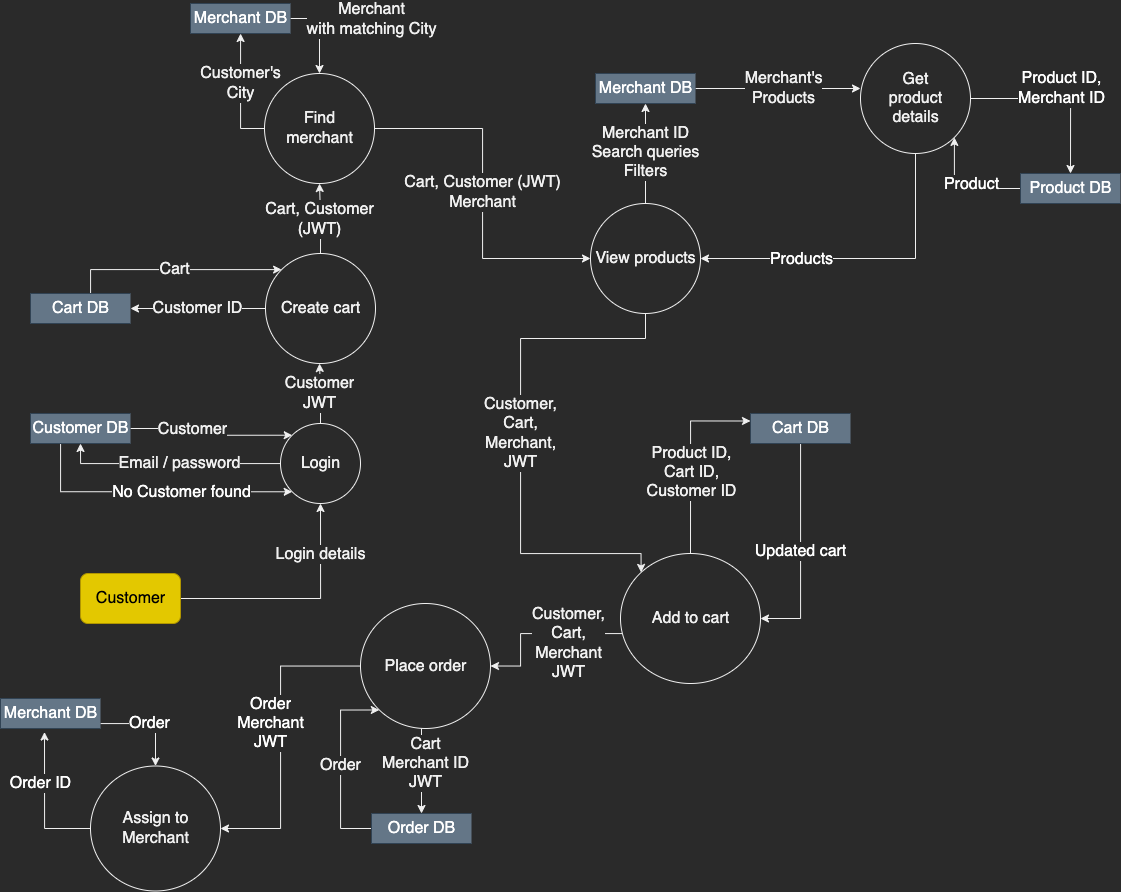

The diagram above was exported from draw.io. Its source (the exported page's mxGraphModel, read from the mxfile embedded in the PNG):
<mxGraphModel dx="1643" dy="2329" grid="1" gridSize="10" guides="1" tooltips="1" connect="1" arrows="1" fold="1" page="1" pageScale="1" pageWidth="827" pageHeight="1169" math="0" shadow="0">
  <root>
    <mxCell id="0" />
    <mxCell id="1" parent="0" />
    <mxCell id="iJeal4jtdgoFzgRbAq4y-5" style="edgeStyle=orthogonalEdgeStyle;rounded=0;orthogonalLoop=1;jettySize=auto;html=1;fontSize=16;" edge="1" parent="1" source="iJeal4jtdgoFzgRbAq4y-1" target="iJeal4jtdgoFzgRbAq4y-2">
      <mxGeometry relative="1" as="geometry" />
    </mxCell>
    <mxCell id="iJeal4jtdgoFzgRbAq4y-6" value="Login details" style="edgeLabel;html=1;align=center;verticalAlign=middle;resizable=0;points=[];fontSize=16;" vertex="1" connectable="0" parent="iJeal4jtdgoFzgRbAq4y-5">
      <mxGeometry x="0.2138" y="1" relative="1" as="geometry">
        <mxPoint y="-42" as="offset" />
      </mxGeometry>
    </mxCell>
    <mxCell id="iJeal4jtdgoFzgRbAq4y-1" value="Customer" style="html=1;dashed=0;whitespace=wrap;fontSize=16;fillColor=#e3c800;fontColor=#000000;strokeColor=#B09500;rounded=1;" vertex="1" parent="1">
      <mxGeometry x="120" y="490" width="100" height="50" as="geometry" />
    </mxCell>
    <mxCell id="iJeal4jtdgoFzgRbAq4y-10" style="edgeStyle=orthogonalEdgeStyle;rounded=0;orthogonalLoop=1;jettySize=auto;html=1;entryX=0.5;entryY=1;entryDx=0;entryDy=0;fontSize=16;" edge="1" parent="1" source="iJeal4jtdgoFzgRbAq4y-2" target="iJeal4jtdgoFzgRbAq4y-9">
      <mxGeometry relative="1" as="geometry" />
    </mxCell>
    <mxCell id="YPgTkIOKBhQMcAZUPDIG-2" value="Email / password" style="edgeLabel;html=1;align=center;verticalAlign=middle;resizable=0;points=[];fontSize=16;" vertex="1" connectable="0" parent="iJeal4jtdgoFzgRbAq4y-10">
      <mxGeometry x="-0.0583" y="-1" relative="1" as="geometry">
        <mxPoint x="1" as="offset" />
      </mxGeometry>
    </mxCell>
    <mxCell id="YPgTkIOKBhQMcAZUPDIG-7" value="Customer&lt;br&gt;JWT" style="edgeStyle=orthogonalEdgeStyle;rounded=0;orthogonalLoop=1;jettySize=auto;html=1;fontSize=16;" edge="1" parent="1" source="iJeal4jtdgoFzgRbAq4y-2">
      <mxGeometry relative="1" as="geometry">
        <mxPoint x="359" y="280" as="targetPoint" />
      </mxGeometry>
    </mxCell>
    <mxCell id="iJeal4jtdgoFzgRbAq4y-2" value="Login" style="shape=ellipse;html=1;dashed=0;whitespace=wrap;perimeter=ellipsePerimeter;fontSize=16;" vertex="1" parent="1">
      <mxGeometry x="320" y="340" width="80" height="80" as="geometry" />
    </mxCell>
    <mxCell id="YPgTkIOKBhQMcAZUPDIG-1" style="edgeStyle=orthogonalEdgeStyle;rounded=0;orthogonalLoop=1;jettySize=auto;html=1;entryX=0;entryY=0;entryDx=0;entryDy=0;fontSize=16;" edge="1" parent="1" source="iJeal4jtdgoFzgRbAq4y-9" target="iJeal4jtdgoFzgRbAq4y-2">
      <mxGeometry relative="1" as="geometry" />
    </mxCell>
    <mxCell id="YPgTkIOKBhQMcAZUPDIG-3" value="Customer" style="edgeLabel;html=1;align=center;verticalAlign=middle;resizable=0;points=[];fontSize=16;" vertex="1" connectable="0" parent="YPgTkIOKBhQMcAZUPDIG-1">
      <mxGeometry x="-0.4003" y="3" relative="1" as="geometry">
        <mxPoint x="10" y="3" as="offset" />
      </mxGeometry>
    </mxCell>
    <mxCell id="Ls3xMIh5usjvdH3p_TZx-1" style="edgeStyle=orthogonalEdgeStyle;rounded=0;orthogonalLoop=1;jettySize=auto;html=1;entryX=0;entryY=1;entryDx=0;entryDy=0;fontSize=16;fontColor=#FFFFFF;startArrow=none;startFill=0;endArrow=classic;endFill=1;" edge="1" parent="1" source="iJeal4jtdgoFzgRbAq4y-9" target="iJeal4jtdgoFzgRbAq4y-2">
      <mxGeometry relative="1" as="geometry">
        <Array as="points">
          <mxPoint x="100" y="408" />
        </Array>
      </mxGeometry>
    </mxCell>
    <mxCell id="Ls3xMIh5usjvdH3p_TZx-2" value="No Customer found" style="edgeLabel;html=1;align=center;verticalAlign=middle;resizable=0;points=[];fontSize=16;fontColor=#FFFFFF;" vertex="1" connectable="0" parent="Ls3xMIh5usjvdH3p_TZx-1">
      <mxGeometry x="-0.0012" relative="1" as="geometry">
        <mxPoint x="28" as="offset" />
      </mxGeometry>
    </mxCell>
    <mxCell id="iJeal4jtdgoFzgRbAq4y-9" value="Customer DB" style="html=1;dashed=0;whitespace=wrap;shape=partialRectangle;right=0;fontSize=16;fillColor=#647687;fontColor=#ffffff;strokeColor=#314354;" vertex="1" parent="1">
      <mxGeometry x="70" y="330" width="100" height="30" as="geometry" />
    </mxCell>
    <mxCell id="YPgTkIOKBhQMcAZUPDIG-9" value="Customer's&lt;br&gt;City" style="edgeStyle=orthogonalEdgeStyle;rounded=0;orthogonalLoop=1;jettySize=auto;html=1;fontSize=16;" edge="1" parent="1" source="YPgTkIOKBhQMcAZUPDIG-5" target="YPgTkIOKBhQMcAZUPDIG-8">
      <mxGeometry x="0.1597" relative="1" as="geometry">
        <Array as="points">
          <mxPoint x="280" y="45" />
        </Array>
        <mxPoint as="offset" />
      </mxGeometry>
    </mxCell>
    <mxCell id="5yyozdriNN-kLmcX6o5H-34" value="Cart, Customer (JWT)&lt;br&gt;Merchant" style="edgeStyle=orthogonalEdgeStyle;rounded=0;orthogonalLoop=1;jettySize=auto;html=1;fontSize=16;entryX=0;entryY=0.5;entryDx=0;entryDy=0;" edge="1" parent="1" source="YPgTkIOKBhQMcAZUPDIG-5" target="5yyozdriNN-kLmcX6o5H-35">
      <mxGeometry relative="1" as="geometry">
        <mxPoint x="580" y="45" as="targetPoint" />
      </mxGeometry>
    </mxCell>
    <mxCell id="YPgTkIOKBhQMcAZUPDIG-5" value="Find&lt;br&gt;merchant" style="shape=ellipse;html=1;dashed=0;whitespace=wrap;perimeter=ellipsePerimeter;fontSize=16;" vertex="1" parent="1">
      <mxGeometry x="304" y="-10" width="110" height="110" as="geometry" />
    </mxCell>
    <mxCell id="YPgTkIOKBhQMcAZUPDIG-10" style="edgeStyle=orthogonalEdgeStyle;rounded=0;orthogonalLoop=1;jettySize=auto;html=1;fontSize=16;entryX=0.5;entryY=0;entryDx=0;entryDy=0;" edge="1" parent="1" source="YPgTkIOKBhQMcAZUPDIG-8" target="YPgTkIOKBhQMcAZUPDIG-5">
      <mxGeometry relative="1" as="geometry">
        <mxPoint x="460" y="-60" as="targetPoint" />
        <Array as="points">
          <mxPoint x="359" y="-65" />
        </Array>
      </mxGeometry>
    </mxCell>
    <mxCell id="YPgTkIOKBhQMcAZUPDIG-11" value="Merchant&lt;br&gt;with matching City" style="edgeLabel;html=1;align=center;verticalAlign=middle;resizable=0;points=[];fontSize=16;" vertex="1" connectable="0" parent="YPgTkIOKBhQMcAZUPDIG-10">
      <mxGeometry x="-0.352" y="-1" relative="1" as="geometry">
        <mxPoint x="53" y="-1" as="offset" />
      </mxGeometry>
    </mxCell>
    <mxCell id="YPgTkIOKBhQMcAZUPDIG-8" value="Merchant DB" style="html=1;dashed=0;whitespace=wrap;shape=partialRectangle;right=0;fontSize=16;fillColor=#647687;fontColor=#ffffff;strokeColor=#314354;" vertex="1" parent="1">
      <mxGeometry x="230" y="-80" width="100" height="30" as="geometry" />
    </mxCell>
    <mxCell id="5yyozdriNN-kLmcX6o5H-2" style="edgeStyle=orthogonalEdgeStyle;rounded=0;orthogonalLoop=1;jettySize=auto;html=1;entryX=0;entryY=0.25;entryDx=0;entryDy=0;fontSize=16;" edge="1" parent="1" source="YPgTkIOKBhQMcAZUPDIG-12" target="5yyozdriNN-kLmcX6o5H-1">
      <mxGeometry relative="1" as="geometry" />
    </mxCell>
    <mxCell id="5yyozdriNN-kLmcX6o5H-3" value="Product ID,&lt;br&gt;Cart ID,&lt;br&gt;Customer ID" style="edgeLabel;html=1;align=center;verticalAlign=middle;resizable=0;points=[];fontSize=16;" vertex="1" connectable="0" parent="5yyozdriNN-kLmcX6o5H-2">
      <mxGeometry x="0.0578" y="1" relative="1" as="geometry">
        <mxPoint x="1" y="20" as="offset" />
      </mxGeometry>
    </mxCell>
    <mxCell id="5yyozdriNN-kLmcX6o5H-21" value="Customer,&lt;br&gt;Cart,&lt;br&gt;Merchant&lt;br&gt;JWT" style="edgeStyle=orthogonalEdgeStyle;rounded=0;orthogonalLoop=1;jettySize=auto;html=1;entryX=1;entryY=0.5;entryDx=0;entryDy=0;fontSize=16;" edge="1" parent="1" source="YPgTkIOKBhQMcAZUPDIG-12" target="5yyozdriNN-kLmcX6o5H-19">
      <mxGeometry x="-0.3362" y="10" relative="1" as="geometry">
        <Array as="points">
          <mxPoint x="560" y="550" />
          <mxPoint x="560" y="583" />
        </Array>
        <mxPoint as="offset" />
      </mxGeometry>
    </mxCell>
    <mxCell id="YPgTkIOKBhQMcAZUPDIG-12" value="Add to cart" style="shape=ellipse;html=1;dashed=0;whitespace=wrap;perimeter=ellipsePerimeter;fontSize=16;" vertex="1" parent="1">
      <mxGeometry x="660" y="470" width="140" height="130" as="geometry" />
    </mxCell>
    <mxCell id="8aGh8X8hnEjikrffdclP-14" value="Updated cart" style="edgeStyle=orthogonalEdgeStyle;rounded=0;orthogonalLoop=1;jettySize=auto;html=1;entryX=1;entryY=0.5;entryDx=0;entryDy=0;fontSize=16;fontColor=#FFFFFF;startArrow=none;startFill=0;endArrow=classic;endFill=1;" edge="1" parent="1" source="5yyozdriNN-kLmcX6o5H-1" target="YPgTkIOKBhQMcAZUPDIG-12">
      <mxGeometry relative="1" as="geometry" />
    </mxCell>
    <mxCell id="5yyozdriNN-kLmcX6o5H-1" value="Cart DB" style="html=1;dashed=0;whitespace=wrap;shape=partialRectangle;right=0;fontSize=16;fillColor=#647687;fontColor=#ffffff;strokeColor=#314354;" vertex="1" parent="1">
      <mxGeometry x="790" y="330" width="100" height="30" as="geometry" />
    </mxCell>
    <mxCell id="5yyozdriNN-kLmcX6o5H-14" value="Customer ID" style="edgeStyle=orthogonalEdgeStyle;rounded=0;orthogonalLoop=1;jettySize=auto;html=1;fontSize=16;" edge="1" parent="1" source="5yyozdriNN-kLmcX6o5H-13">
      <mxGeometry relative="1" as="geometry">
        <mxPoint x="170" y="225" as="targetPoint" />
      </mxGeometry>
    </mxCell>
    <mxCell id="5yyozdriNN-kLmcX6o5H-33" value="Cart, Customer&lt;br&gt;(JWT)" style="edgeStyle=orthogonalEdgeStyle;rounded=0;orthogonalLoop=1;jettySize=auto;html=1;fontSize=16;" edge="1" parent="1" source="5yyozdriNN-kLmcX6o5H-13" target="YPgTkIOKBhQMcAZUPDIG-5">
      <mxGeometry relative="1" as="geometry" />
    </mxCell>
    <mxCell id="5yyozdriNN-kLmcX6o5H-13" value="Create cart" style="shape=ellipse;html=1;dashed=0;whitespace=wrap;perimeter=ellipsePerimeter;fontSize=16;" vertex="1" parent="1">
      <mxGeometry x="305" y="170" width="110" height="110" as="geometry" />
    </mxCell>
    <mxCell id="5yyozdriNN-kLmcX6o5H-16" value="Cart" style="edgeStyle=orthogonalEdgeStyle;rounded=0;orthogonalLoop=1;jettySize=auto;html=1;entryX=0;entryY=0;entryDx=0;entryDy=0;fontSize=16;" edge="1" parent="1" source="5yyozdriNN-kLmcX6o5H-15" target="5yyozdriNN-kLmcX6o5H-13">
      <mxGeometry relative="1" as="geometry">
        <Array as="points">
          <mxPoint x="130" y="186" />
        </Array>
      </mxGeometry>
    </mxCell>
    <mxCell id="5yyozdriNN-kLmcX6o5H-15" value="Cart DB" style="html=1;dashed=0;whitespace=wrap;shape=partialRectangle;right=0;fontSize=16;fillColor=#647687;fontColor=#ffffff;strokeColor=#314354;" vertex="1" parent="1">
      <mxGeometry x="70" y="210" width="100" height="30" as="geometry" />
    </mxCell>
    <mxCell id="5yyozdriNN-kLmcX6o5H-23" value="Cart&lt;br&gt;Merchant ID&lt;br&gt;JWT" style="edgeStyle=orthogonalEdgeStyle;rounded=0;orthogonalLoop=1;jettySize=auto;html=1;entryX=0.5;entryY=0;entryDx=0;entryDy=0;fontSize=16;" edge="1" parent="1" source="5yyozdriNN-kLmcX6o5H-19" target="5yyozdriNN-kLmcX6o5H-22">
      <mxGeometry x="-0.1748" y="4" relative="1" as="geometry">
        <Array as="points">
          <mxPoint x="461" y="670" />
          <mxPoint x="461" y="670" />
        </Array>
        <mxPoint as="offset" />
      </mxGeometry>
    </mxCell>
    <mxCell id="8aGh8X8hnEjikrffdclP-1" value="Order&lt;br&gt;Merchant&lt;br&gt;JWT" style="edgeStyle=orthogonalEdgeStyle;rounded=0;orthogonalLoop=1;jettySize=auto;html=1;entryX=1;entryY=0.5;entryDx=0;entryDy=0;fontSize=16;fontColor=#FFFFFF;startArrow=none;startFill=0;endArrow=classic;endFill=1;" edge="1" parent="1" source="5yyozdriNN-kLmcX6o5H-19" target="usxL_sew1QDL4lJh1-ft-2">
      <mxGeometry x="-0.0909" y="-10" relative="1" as="geometry">
        <Array as="points">
          <mxPoint x="320" y="583" />
          <mxPoint x="320" y="745" />
        </Array>
        <mxPoint as="offset" />
      </mxGeometry>
    </mxCell>
    <mxCell id="5yyozdriNN-kLmcX6o5H-19" value="Place order" style="shape=ellipse;html=1;dashed=0;whitespace=wrap;perimeter=ellipsePerimeter;fontSize=16;" vertex="1" parent="1">
      <mxGeometry x="400" y="520" width="130" height="125" as="geometry" />
    </mxCell>
    <mxCell id="5yyozdriNN-kLmcX6o5H-24" value="Order" style="edgeStyle=orthogonalEdgeStyle;rounded=0;orthogonalLoop=1;jettySize=auto;html=1;fontSize=16;entryX=0;entryY=1;entryDx=0;entryDy=0;" edge="1" parent="1" source="5yyozdriNN-kLmcX6o5H-22" target="5yyozdriNN-kLmcX6o5H-19">
      <mxGeometry relative="1" as="geometry">
        <mxPoint x="256" y="745" as="targetPoint" />
        <Array as="points">
          <mxPoint x="380" y="745" />
          <mxPoint x="380" y="627" />
        </Array>
      </mxGeometry>
    </mxCell>
    <mxCell id="5yyozdriNN-kLmcX6o5H-22" value="Order DB" style="html=1;dashed=0;whitespace=wrap;shape=partialRectangle;right=0;fontSize=16;fillColor=#647687;fontColor=#ffffff;strokeColor=#314354;" vertex="1" parent="1">
      <mxGeometry x="411" y="730" width="100" height="30" as="geometry" />
    </mxCell>
    <mxCell id="5yyozdriNN-kLmcX6o5H-41" value="Merchant ID&lt;br&gt;Search queries&lt;br&gt;Filters" style="edgeStyle=orthogonalEdgeStyle;rounded=0;orthogonalLoop=1;jettySize=auto;html=1;entryX=0.5;entryY=1;entryDx=0;entryDy=0;fontSize=16;" edge="1" parent="1" source="5yyozdriNN-kLmcX6o5H-35" target="5yyozdriNN-kLmcX6o5H-40">
      <mxGeometry relative="1" as="geometry" />
    </mxCell>
    <mxCell id="5yyozdriNN-kLmcX6o5H-35" value="View products" style="shape=ellipse;html=1;dashed=0;whitespace=wrap;perimeter=ellipsePerimeter;fontSize=16;" vertex="1" parent="1">
      <mxGeometry x="630" y="120" width="110" height="110" as="geometry" />
    </mxCell>
    <mxCell id="5yyozdriNN-kLmcX6o5H-42" value="Merchant's&lt;br&gt;Products" style="edgeStyle=orthogonalEdgeStyle;rounded=0;orthogonalLoop=1;jettySize=auto;html=1;fontSize=16;entryX=0;entryY=0.5;entryDx=0;entryDy=0;" edge="1" parent="1" source="5yyozdriNN-kLmcX6o5H-40">
      <mxGeometry x="0.0571" relative="1" as="geometry">
        <mxPoint x="900" y="5" as="targetPoint" />
        <Array as="points" />
        <mxPoint as="offset" />
      </mxGeometry>
    </mxCell>
    <mxCell id="5yyozdriNN-kLmcX6o5H-40" value="Merchant DB" style="html=1;dashed=0;whitespace=wrap;shape=partialRectangle;right=0;fontSize=16;fillColor=#647687;fontColor=#ffffff;strokeColor=#314354;" vertex="1" parent="1">
      <mxGeometry x="635" y="-10" width="100" height="30" as="geometry" />
    </mxCell>
    <mxCell id="5yyozdriNN-kLmcX6o5H-52" value="Customer,&lt;br&gt;Cart,&lt;br&gt;Merchant,&lt;br&gt;JWT" style="edgeStyle=orthogonalEdgeStyle;rounded=0;orthogonalLoop=1;jettySize=auto;html=1;entryX=0;entryY=0;entryDx=0;entryDy=0;fontSize=16;exitX=0.5;exitY=1;exitDx=0;exitDy=0;" edge="1" parent="1" source="5yyozdriNN-kLmcX6o5H-35" target="YPgTkIOKBhQMcAZUPDIG-12">
      <mxGeometry x="-0.0287" relative="1" as="geometry">
        <mxPoint x="580" y="255" as="sourcePoint" />
        <Array as="points">
          <mxPoint x="685" y="255" />
          <mxPoint x="560" y="255" />
          <mxPoint x="560" y="470" />
          <mxPoint x="680" y="470" />
        </Array>
        <mxPoint as="offset" />
      </mxGeometry>
    </mxCell>
    <mxCell id="xm0Ca9MdmT8IJlzHa5Dq-2" value="Order" style="edgeStyle=orthogonalEdgeStyle;rounded=0;orthogonalLoop=1;jettySize=auto;html=1;entryX=0.5;entryY=0;entryDx=0;entryDy=0;fontSize=16;fontColor=#FFFFFF;startArrow=none;startFill=0;endArrow=classic;endFill=1;" edge="1" parent="1" source="5yyozdriNN-kLmcX6o5H-53" target="usxL_sew1QDL4lJh1-ft-2">
      <mxGeometry relative="1" as="geometry">
        <Array as="points">
          <mxPoint x="195" y="640" />
        </Array>
      </mxGeometry>
    </mxCell>
    <mxCell id="5yyozdriNN-kLmcX6o5H-53" value="Merchant DB" style="html=1;dashed=0;whitespace=wrap;shape=partialRectangle;right=0;fontSize=16;fillColor=#647687;fontColor=#ffffff;strokeColor=#314354;" vertex="1" parent="1">
      <mxGeometry x="40" y="615" width="100" height="30" as="geometry" />
    </mxCell>
    <mxCell id="usxL_sew1QDL4lJh1-ft-4" value="Order ID" style="edgeStyle=orthogonalEdgeStyle;rounded=0;orthogonalLoop=1;jettySize=auto;html=1;entryX=0.44;entryY=1.117;entryDx=0;entryDy=0;entryPerimeter=0;fontSize=16;fontColor=#FFFFFF;startArrow=none;startFill=0;exitX=0;exitY=0.5;exitDx=0;exitDy=0;" edge="1" parent="1" source="usxL_sew1QDL4lJh1-ft-2" target="5yyozdriNN-kLmcX6o5H-53">
      <mxGeometry x="0.2773" y="4" relative="1" as="geometry">
        <mxPoint as="offset" />
      </mxGeometry>
    </mxCell>
    <mxCell id="usxL_sew1QDL4lJh1-ft-2" value="Assign to&lt;br&gt;Merchant" style="shape=ellipse;html=1;dashed=0;whitespace=wrap;perimeter=ellipsePerimeter;fontSize=16;" vertex="1" parent="1">
      <mxGeometry x="130" y="682.5" width="130" height="125" as="geometry" />
    </mxCell>
    <mxCell id="8aGh8X8hnEjikrffdclP-8" value="Product ID,&lt;br&gt;Merchant ID" style="edgeStyle=orthogonalEdgeStyle;rounded=0;orthogonalLoop=1;jettySize=auto;html=1;entryX=0.5;entryY=0;entryDx=0;entryDy=0;fontSize=16;fontColor=#FFFFFF;startArrow=none;startFill=0;endArrow=classic;endFill=1;" edge="1" parent="1" source="8aGh8X8hnEjikrffdclP-6" target="8aGh8X8hnEjikrffdclP-7">
      <mxGeometry x="0.0345" y="10" relative="1" as="geometry">
        <mxPoint as="offset" />
      </mxGeometry>
    </mxCell>
    <mxCell id="8aGh8X8hnEjikrffdclP-12" style="edgeStyle=orthogonalEdgeStyle;rounded=0;orthogonalLoop=1;jettySize=auto;html=1;entryX=1;entryY=0.5;entryDx=0;entryDy=0;fontSize=16;fontColor=#FFFFFF;startArrow=none;startFill=0;endArrow=classic;endFill=1;" edge="1" parent="1" source="8aGh8X8hnEjikrffdclP-6" target="5yyozdriNN-kLmcX6o5H-35">
      <mxGeometry relative="1" as="geometry">
        <Array as="points">
          <mxPoint x="955" y="175" />
        </Array>
      </mxGeometry>
    </mxCell>
    <mxCell id="8aGh8X8hnEjikrffdclP-13" value="Products" style="edgeLabel;html=1;align=center;verticalAlign=middle;resizable=0;points=[];fontSize=16;fontColor=#FFFFFF;" vertex="1" connectable="0" parent="8aGh8X8hnEjikrffdclP-12">
      <mxGeometry x="0.4969" relative="1" as="geometry">
        <mxPoint x="20" as="offset" />
      </mxGeometry>
    </mxCell>
    <mxCell id="8aGh8X8hnEjikrffdclP-6" value="Get&lt;br&gt;product&lt;br&gt;details" style="shape=ellipse;html=1;dashed=0;whitespace=wrap;perimeter=ellipsePerimeter;fontSize=16;" vertex="1" parent="1">
      <mxGeometry x="900" y="-40" width="110" height="110" as="geometry" />
    </mxCell>
    <mxCell id="8aGh8X8hnEjikrffdclP-10" style="edgeStyle=orthogonalEdgeStyle;rounded=0;orthogonalLoop=1;jettySize=auto;html=1;entryX=1;entryY=1;entryDx=0;entryDy=0;fontSize=16;fontColor=#FFFFFF;startArrow=none;startFill=0;endArrow=classic;endFill=1;" edge="1" parent="1" source="8aGh8X8hnEjikrffdclP-7" target="8aGh8X8hnEjikrffdclP-6">
      <mxGeometry relative="1" as="geometry" />
    </mxCell>
    <mxCell id="8aGh8X8hnEjikrffdclP-11" value="Product" style="edgeLabel;html=1;align=center;verticalAlign=middle;resizable=0;points=[];fontSize=16;fontColor=#FFFFFF;" vertex="1" connectable="0" parent="8aGh8X8hnEjikrffdclP-10">
      <mxGeometry x="0.4188" y="-1" relative="1" as="geometry">
        <mxPoint x="15" y="12" as="offset" />
      </mxGeometry>
    </mxCell>
    <mxCell id="8aGh8X8hnEjikrffdclP-7" value="Product DB" style="html=1;dashed=0;whitespace=wrap;shape=partialRectangle;right=0;fontSize=16;fillColor=#647687;fontColor=#ffffff;strokeColor=#314354;" vertex="1" parent="1">
      <mxGeometry x="1060" y="90" width="100" height="30" as="geometry" />
    </mxCell>
  </root>
</mxGraphModel>